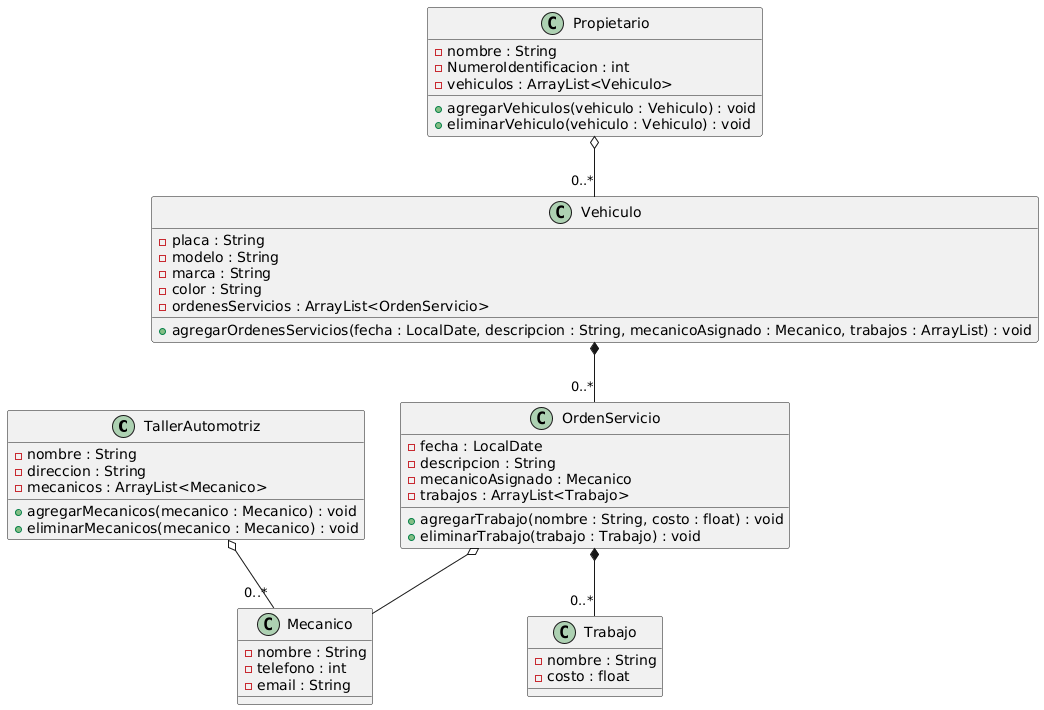

The diagram above was rendered by PlantUML. Its source (embedded in the PNG):
@startuml
class TallerAutomotriz {
  - nombre : String
  - direccion : String
  - mecanicos : ArrayList<Mecanico>

  + agregarMecanicos(mecanico : Mecanico) : void
  + eliminarMecanicos(mecanico : Mecanico) : void
}

class Mecanico {
  - nombre : String
  - telefono : int
  - email : String
}

class Propietario {
  - nombre : String
  - NumeroIdentificacion : int
  - vehiculos : ArrayList<Vehiculo>

  + agregarVehiculos(vehiculo : Vehiculo) : void
  + eliminarVehiculo(vehiculo : Vehiculo) : void
}

class Vehiculo {
  - placa : String
  - modelo : String
  - marca : String
  - color : String
  - ordenesServicios : ArrayList<OrdenServicio>

  + agregarOrdenesServicios(fecha : LocalDate, descripcion : String, mecanicoAsignado : Mecanico, trabajos : ArrayList) : void
}

class OrdenServicio {
  - fecha : LocalDate
  - descripcion : String
  - mecanicoAsignado : Mecanico
  - trabajos : ArrayList<Trabajo>

  + agregarTrabajo(nombre : String, costo : float) : void
  + eliminarTrabajo(trabajo : Trabajo) : void
}

class Trabajo {
  - nombre : String
  - costo : float
}

' ==========================================
' RELACIONES (SIN ASOCIACIONES)
' ==========================================

' Agregación:
' Un taller puede tener muchos mecánicos, pero el mecánico puede existir fuera del taller.
TallerAutomotriz o-- "0..*" Mecanico

' Agregación:
' Un propietario puede tener muchos vehículos, pero el vehículo puede existir sin el propietario (modelo conceptual).
Propietario o-- "0..*" Vehiculo

' Composición:
' Un vehículo crea/contiene órdenes de servicio (si se elimina el vehículo, se pierden sus órdenes).
Vehiculo *-- "0..*" OrdenServicio

' Composición:
' Si se elimina una orden de servicio, sus trabajos asociados se eliminan también.
OrdenServicio *-- "0..*" Trabajo
OrdenServicio o-- Mecanico
@enduml